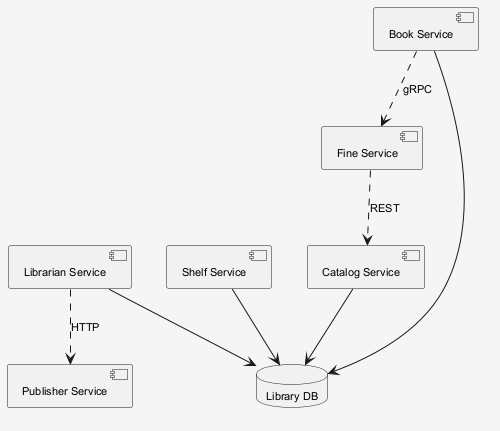

The diagram above was rendered by PlantUML. Its source (embedded in the PNG):
@startuml
skinparam shadowing false
skinparam backgroundColor #F5F5F5
skinparam defaultFontSize 11
component "Publisher Service" as C_PublisherService
component "Librarian Service" as C_LibrarianService
component "Fine Service" as C_FineService
component "Shelf Service" as C_ShelfService
component "Book Service" as C_BookService
component "Catalog Service" as C_CatalogService
database "Library DB" as DB_library
C_LibrarianService --> DB_library
C_ShelfService --> DB_library
C_BookService --> DB_library
C_CatalogService --> DB_library
C_FineService ..> C_CatalogService : REST
C_BookService ..> C_FineService : gRPC
C_LibrarianService ..> C_PublisherService : HTTP
@enduml